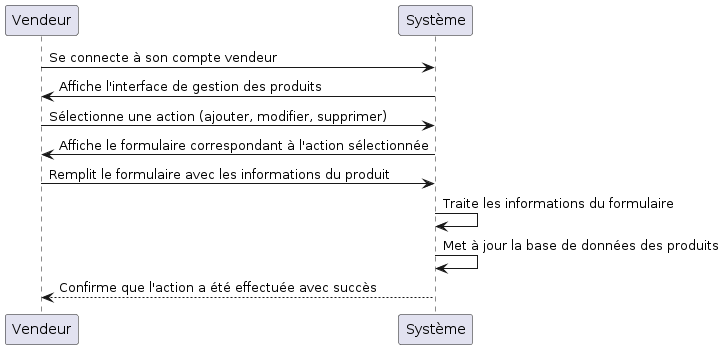

The diagram above was rendered by PlantUML. Its source (embedded in the PNG):
@startuml
Vendeur -> Système: Se connecte à son compte vendeur
Système -> Vendeur: Affiche l'interface de gestion des produits
Vendeur -> Système: Sélectionne une action (ajouter, modifier, supprimer)
Système -> Vendeur: Affiche le formulaire correspondant à l'action sélectionnée
Vendeur -> Système: Remplit le formulaire avec les informations du produit
Système -> Système: Traite les informations du formulaire
Système -> Système: Met à jour la base de données des produits
Système --> Vendeur: Confirme que l'action a été effectuée avec succès
@enduml